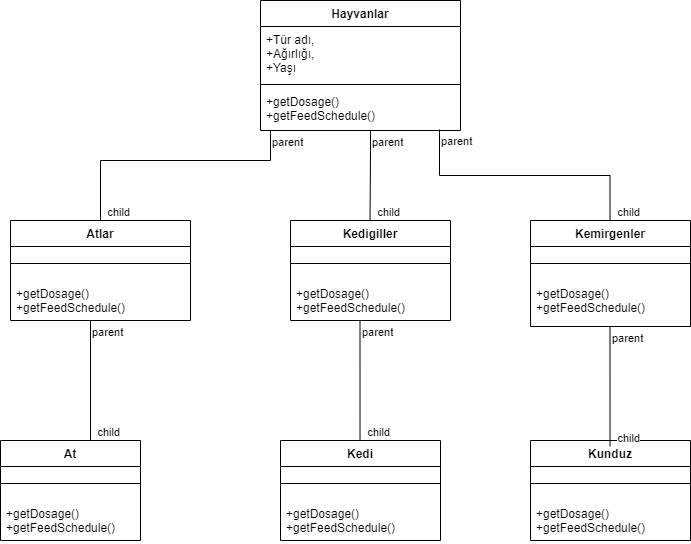

The diagram above was exported from draw.io. Its source (the exported page's mxGraphModel, read from the mxfile embedded in the PNG):
<mxGraphModel dx="868" dy="450" grid="1" gridSize="10" guides="1" tooltips="1" connect="1" arrows="1" fold="1" page="1" pageScale="1" pageWidth="827" pageHeight="1169" math="0" shadow="0">
  <root>
    <mxCell id="0" />
    <mxCell id="1" parent="0" />
    <mxCell id="zvuEKMTo7_YXlVyIl-az-1" value="Hayvanlar" style="swimlane;fontStyle=1;align=center;verticalAlign=top;childLayout=stackLayout;horizontal=1;startSize=26;horizontalStack=0;resizeParent=1;resizeParentMax=0;resizeLast=0;collapsible=1;marginBottom=0;" vertex="1" parent="1">
      <mxGeometry x="360" y="60" width="200" height="130" as="geometry" />
    </mxCell>
    <mxCell id="zvuEKMTo7_YXlVyIl-az-2" value="+Tür adı,&#10;+Ağırlığı,&#10;+Yaşı" style="text;strokeColor=none;fillColor=none;align=left;verticalAlign=top;spacingLeft=4;spacingRight=4;overflow=hidden;rotatable=0;points=[[0,0.5],[1,0.5]];portConstraint=eastwest;" vertex="1" parent="zvuEKMTo7_YXlVyIl-az-1">
      <mxGeometry y="26" width="200" height="54" as="geometry" />
    </mxCell>
    <mxCell id="zvuEKMTo7_YXlVyIl-az-3" value="" style="line;strokeWidth=1;fillColor=none;align=left;verticalAlign=middle;spacingTop=-1;spacingLeft=3;spacingRight=3;rotatable=0;labelPosition=right;points=[];portConstraint=eastwest;strokeColor=inherit;" vertex="1" parent="zvuEKMTo7_YXlVyIl-az-1">
      <mxGeometry y="80" width="200" height="8" as="geometry" />
    </mxCell>
    <mxCell id="zvuEKMTo7_YXlVyIl-az-4" value="+getDosage()&#10;+getFeedSchedule()" style="text;strokeColor=none;fillColor=none;align=left;verticalAlign=top;spacingLeft=4;spacingRight=4;overflow=hidden;rotatable=0;points=[[0,0.5],[1,0.5]];portConstraint=eastwest;" vertex="1" parent="zvuEKMTo7_YXlVyIl-az-1">
      <mxGeometry y="88" width="200" height="42" as="geometry" />
    </mxCell>
    <mxCell id="zvuEKMTo7_YXlVyIl-az-5" value="Atlar" style="swimlane;fontStyle=1;align=center;verticalAlign=top;childLayout=stackLayout;horizontal=1;startSize=26;horizontalStack=0;resizeParent=1;resizeParentMax=0;resizeLast=0;collapsible=1;marginBottom=0;" vertex="1" parent="1">
      <mxGeometry x="110" y="280" width="180" height="100" as="geometry" />
    </mxCell>
    <mxCell id="zvuEKMTo7_YXlVyIl-az-7" value="" style="line;strokeWidth=1;fillColor=none;align=left;verticalAlign=middle;spacingTop=-1;spacingLeft=3;spacingRight=3;rotatable=0;labelPosition=right;points=[];portConstraint=eastwest;strokeColor=inherit;" vertex="1" parent="zvuEKMTo7_YXlVyIl-az-5">
      <mxGeometry y="26" width="180" height="34" as="geometry" />
    </mxCell>
    <mxCell id="zvuEKMTo7_YXlVyIl-az-8" value="+getDosage()&#10;+getFeedSchedule()" style="text;strokeColor=none;fillColor=none;align=left;verticalAlign=top;spacingLeft=4;spacingRight=4;overflow=hidden;rotatable=0;points=[[0,0.5],[1,0.5]];portConstraint=eastwest;" vertex="1" parent="zvuEKMTo7_YXlVyIl-az-5">
      <mxGeometry y="60" width="180" height="40" as="geometry" />
    </mxCell>
    <mxCell id="zvuEKMTo7_YXlVyIl-az-9" value="Kedigiller" style="swimlane;fontStyle=1;align=center;verticalAlign=top;childLayout=stackLayout;horizontal=1;startSize=26;horizontalStack=0;resizeParent=1;resizeParentMax=0;resizeLast=0;collapsible=1;marginBottom=0;" vertex="1" parent="1">
      <mxGeometry x="390" y="280" width="160" height="100" as="geometry" />
    </mxCell>
    <mxCell id="zvuEKMTo7_YXlVyIl-az-11" value="" style="line;strokeWidth=1;fillColor=none;align=left;verticalAlign=middle;spacingTop=-1;spacingLeft=3;spacingRight=3;rotatable=0;labelPosition=right;points=[];portConstraint=eastwest;strokeColor=inherit;" vertex="1" parent="zvuEKMTo7_YXlVyIl-az-9">
      <mxGeometry y="26" width="160" height="34" as="geometry" />
    </mxCell>
    <mxCell id="zvuEKMTo7_YXlVyIl-az-12" value="+getDosage()&#10;+getFeedSchedule()" style="text;strokeColor=none;fillColor=none;align=left;verticalAlign=top;spacingLeft=4;spacingRight=4;overflow=hidden;rotatable=0;points=[[0,0.5],[1,0.5]];portConstraint=eastwest;" vertex="1" parent="zvuEKMTo7_YXlVyIl-az-9">
      <mxGeometry y="60" width="160" height="40" as="geometry" />
    </mxCell>
    <mxCell id="zvuEKMTo7_YXlVyIl-az-13" value="Kemirgenler" style="swimlane;fontStyle=1;align=center;verticalAlign=top;childLayout=stackLayout;horizontal=1;startSize=26;horizontalStack=0;resizeParent=1;resizeParentMax=0;resizeLast=0;collapsible=1;marginBottom=0;" vertex="1" parent="1">
      <mxGeometry x="630" y="280" width="160" height="106" as="geometry" />
    </mxCell>
    <mxCell id="zvuEKMTo7_YXlVyIl-az-15" value="" style="line;strokeWidth=1;fillColor=none;align=left;verticalAlign=middle;spacingTop=-1;spacingLeft=3;spacingRight=3;rotatable=0;labelPosition=right;points=[];portConstraint=eastwest;strokeColor=inherit;" vertex="1" parent="zvuEKMTo7_YXlVyIl-az-13">
      <mxGeometry y="26" width="160" height="34" as="geometry" />
    </mxCell>
    <mxCell id="zvuEKMTo7_YXlVyIl-az-16" value="+getDosage()&#10;+getFeedSchedule()" style="text;strokeColor=none;fillColor=none;align=left;verticalAlign=top;spacingLeft=4;spacingRight=4;overflow=hidden;rotatable=0;points=[[0,0.5],[1,0.5]];portConstraint=eastwest;" vertex="1" parent="zvuEKMTo7_YXlVyIl-az-13">
      <mxGeometry y="60" width="160" height="46" as="geometry" />
    </mxCell>
    <mxCell id="zvuEKMTo7_YXlVyIl-az-24" value="At" style="swimlane;fontStyle=1;align=center;verticalAlign=top;childLayout=stackLayout;horizontal=1;startSize=26;horizontalStack=0;resizeParent=1;resizeParentMax=0;resizeLast=0;collapsible=1;marginBottom=0;" vertex="1" parent="1">
      <mxGeometry x="100" y="500" width="140" height="100" as="geometry" />
    </mxCell>
    <mxCell id="zvuEKMTo7_YXlVyIl-az-25" value="" style="line;strokeWidth=1;fillColor=none;align=left;verticalAlign=middle;spacingTop=-1;spacingLeft=3;spacingRight=3;rotatable=0;labelPosition=right;points=[];portConstraint=eastwest;strokeColor=inherit;" vertex="1" parent="zvuEKMTo7_YXlVyIl-az-24">
      <mxGeometry y="26" width="140" height="34" as="geometry" />
    </mxCell>
    <mxCell id="zvuEKMTo7_YXlVyIl-az-26" value="+getDosage()&#10;+getFeedSchedule()" style="text;strokeColor=none;fillColor=none;align=left;verticalAlign=top;spacingLeft=4;spacingRight=4;overflow=hidden;rotatable=0;points=[[0,0.5],[1,0.5]];portConstraint=eastwest;" vertex="1" parent="zvuEKMTo7_YXlVyIl-az-24">
      <mxGeometry y="60" width="140" height="40" as="geometry" />
    </mxCell>
    <mxCell id="zvuEKMTo7_YXlVyIl-az-27" value="Kedi" style="swimlane;fontStyle=1;align=center;verticalAlign=top;childLayout=stackLayout;horizontal=1;startSize=26;horizontalStack=0;resizeParent=1;resizeParentMax=0;resizeLast=0;collapsible=1;marginBottom=0;" vertex="1" parent="1">
      <mxGeometry x="380" y="500" width="160" height="100" as="geometry" />
    </mxCell>
    <mxCell id="zvuEKMTo7_YXlVyIl-az-28" value="" style="line;strokeWidth=1;fillColor=none;align=left;verticalAlign=middle;spacingTop=-1;spacingLeft=3;spacingRight=3;rotatable=0;labelPosition=right;points=[];portConstraint=eastwest;strokeColor=inherit;" vertex="1" parent="zvuEKMTo7_YXlVyIl-az-27">
      <mxGeometry y="26" width="160" height="34" as="geometry" />
    </mxCell>
    <mxCell id="zvuEKMTo7_YXlVyIl-az-29" value="+getDosage()&#10;+getFeedSchedule()" style="text;strokeColor=none;fillColor=none;align=left;verticalAlign=top;spacingLeft=4;spacingRight=4;overflow=hidden;rotatable=0;points=[[0,0.5],[1,0.5]];portConstraint=eastwest;" vertex="1" parent="zvuEKMTo7_YXlVyIl-az-27">
      <mxGeometry y="60" width="160" height="40" as="geometry" />
    </mxCell>
    <mxCell id="zvuEKMTo7_YXlVyIl-az-30" value="Kunduz" style="swimlane;fontStyle=1;align=center;verticalAlign=top;childLayout=stackLayout;horizontal=1;startSize=26;horizontalStack=0;resizeParent=1;resizeParentMax=0;resizeLast=0;collapsible=1;marginBottom=0;" vertex="1" parent="1">
      <mxGeometry x="630" y="500" width="160" height="100" as="geometry" />
    </mxCell>
    <mxCell id="zvuEKMTo7_YXlVyIl-az-31" value="" style="line;strokeWidth=1;fillColor=none;align=left;verticalAlign=middle;spacingTop=-1;spacingLeft=3;spacingRight=3;rotatable=0;labelPosition=right;points=[];portConstraint=eastwest;strokeColor=inherit;" vertex="1" parent="zvuEKMTo7_YXlVyIl-az-30">
      <mxGeometry y="26" width="160" height="34" as="geometry" />
    </mxCell>
    <mxCell id="zvuEKMTo7_YXlVyIl-az-32" value="+getDosage()&#10;+getFeedSchedule()" style="text;strokeColor=none;fillColor=none;align=left;verticalAlign=top;spacingLeft=4;spacingRight=4;overflow=hidden;rotatable=0;points=[[0,0.5],[1,0.5]];portConstraint=eastwest;" vertex="1" parent="zvuEKMTo7_YXlVyIl-az-30">
      <mxGeometry y="60" width="160" height="40" as="geometry" />
    </mxCell>
    <mxCell id="zvuEKMTo7_YXlVyIl-az-33" value="" style="endArrow=none;html=1;edgeStyle=orthogonalEdgeStyle;rounded=0;entryX=0.643;entryY=0;entryDx=0;entryDy=0;entryPerimeter=0;" edge="1" parent="1" target="zvuEKMTo7_YXlVyIl-az-24">
      <mxGeometry relative="1" as="geometry">
        <mxPoint x="190" y="380" as="sourcePoint" />
        <mxPoint x="190" y="472" as="targetPoint" />
      </mxGeometry>
    </mxCell>
    <mxCell id="zvuEKMTo7_YXlVyIl-az-34" value="parent" style="edgeLabel;resizable=0;html=1;align=left;verticalAlign=bottom;" connectable="0" vertex="1" parent="zvuEKMTo7_YXlVyIl-az-33">
      <mxGeometry x="-1" relative="1" as="geometry">
        <mxPoint y="20" as="offset" />
      </mxGeometry>
    </mxCell>
    <mxCell id="zvuEKMTo7_YXlVyIl-az-35" value="child" style="edgeLabel;resizable=0;html=1;align=right;verticalAlign=bottom;" connectable="0" vertex="1" parent="zvuEKMTo7_YXlVyIl-az-33">
      <mxGeometry x="1" relative="1" as="geometry">
        <mxPoint x="30" as="offset" />
      </mxGeometry>
    </mxCell>
    <mxCell id="zvuEKMTo7_YXlVyIl-az-36" value="" style="endArrow=none;html=1;edgeStyle=orthogonalEdgeStyle;rounded=0;entryX=0.643;entryY=0;entryDx=0;entryDy=0;entryPerimeter=0;" edge="1" parent="1">
      <mxGeometry relative="1" as="geometry">
        <mxPoint x="459.5" y="380" as="sourcePoint" />
        <mxPoint x="459.52" y="500" as="targetPoint" />
      </mxGeometry>
    </mxCell>
    <mxCell id="zvuEKMTo7_YXlVyIl-az-37" value="parent" style="edgeLabel;resizable=0;html=1;align=left;verticalAlign=bottom;" connectable="0" vertex="1" parent="zvuEKMTo7_YXlVyIl-az-36">
      <mxGeometry x="-1" relative="1" as="geometry">
        <mxPoint y="20" as="offset" />
      </mxGeometry>
    </mxCell>
    <mxCell id="zvuEKMTo7_YXlVyIl-az-38" value="child" style="edgeLabel;resizable=0;html=1;align=right;verticalAlign=bottom;" connectable="0" vertex="1" parent="zvuEKMTo7_YXlVyIl-az-36">
      <mxGeometry x="1" relative="1" as="geometry">
        <mxPoint x="30" as="offset" />
      </mxGeometry>
    </mxCell>
    <mxCell id="zvuEKMTo7_YXlVyIl-az-39" value="" style="endArrow=none;html=1;edgeStyle=orthogonalEdgeStyle;rounded=0;entryX=0.643;entryY=0;entryDx=0;entryDy=0;entryPerimeter=0;" edge="1" parent="1">
      <mxGeometry relative="1" as="geometry">
        <mxPoint x="709.5" y="386" as="sourcePoint" />
        <mxPoint x="709.52" y="506" as="targetPoint" />
      </mxGeometry>
    </mxCell>
    <mxCell id="zvuEKMTo7_YXlVyIl-az-40" value="parent" style="edgeLabel;resizable=0;html=1;align=left;verticalAlign=bottom;" connectable="0" vertex="1" parent="zvuEKMTo7_YXlVyIl-az-39">
      <mxGeometry x="-1" relative="1" as="geometry">
        <mxPoint y="20" as="offset" />
      </mxGeometry>
    </mxCell>
    <mxCell id="zvuEKMTo7_YXlVyIl-az-41" value="child" style="edgeLabel;resizable=0;html=1;align=right;verticalAlign=bottom;" connectable="0" vertex="1" parent="zvuEKMTo7_YXlVyIl-az-39">
      <mxGeometry x="1" relative="1" as="geometry">
        <mxPoint x="30" as="offset" />
      </mxGeometry>
    </mxCell>
    <mxCell id="zvuEKMTo7_YXlVyIl-az-42" value="" style="endArrow=none;html=1;edgeStyle=orthogonalEdgeStyle;rounded=0;entryX=0.643;entryY=0;entryDx=0;entryDy=0;entryPerimeter=0;" edge="1" parent="1">
      <mxGeometry relative="1" as="geometry">
        <mxPoint x="470" y="190" as="sourcePoint" />
        <mxPoint x="469.52" y="280" as="targetPoint" />
        <Array as="points">
          <mxPoint x="470" y="210" />
          <mxPoint x="470" y="210" />
        </Array>
      </mxGeometry>
    </mxCell>
    <mxCell id="zvuEKMTo7_YXlVyIl-az-43" value="parent" style="edgeLabel;resizable=0;html=1;align=left;verticalAlign=bottom;" connectable="0" vertex="1" parent="zvuEKMTo7_YXlVyIl-az-42">
      <mxGeometry x="-1" relative="1" as="geometry">
        <mxPoint y="20" as="offset" />
      </mxGeometry>
    </mxCell>
    <mxCell id="zvuEKMTo7_YXlVyIl-az-44" value="child" style="edgeLabel;resizable=0;html=1;align=right;verticalAlign=bottom;" connectable="0" vertex="1" parent="zvuEKMTo7_YXlVyIl-az-42">
      <mxGeometry x="1" relative="1" as="geometry">
        <mxPoint x="30" as="offset" />
      </mxGeometry>
    </mxCell>
    <mxCell id="zvuEKMTo7_YXlVyIl-az-45" value="" style="endArrow=none;html=1;edgeStyle=orthogonalEdgeStyle;rounded=0;entryX=0.5;entryY=0;entryDx=0;entryDy=0;" edge="1" parent="1" target="zvuEKMTo7_YXlVyIl-az-5">
      <mxGeometry relative="1" as="geometry">
        <mxPoint x="370" y="190" as="sourcePoint" />
        <mxPoint x="370.02" y="310" as="targetPoint" />
        <Array as="points">
          <mxPoint x="370" y="220" />
          <mxPoint x="200" y="220" />
        </Array>
      </mxGeometry>
    </mxCell>
    <mxCell id="zvuEKMTo7_YXlVyIl-az-46" value="parent" style="edgeLabel;resizable=0;html=1;align=left;verticalAlign=bottom;" connectable="0" vertex="1" parent="zvuEKMTo7_YXlVyIl-az-45">
      <mxGeometry x="-1" relative="1" as="geometry">
        <mxPoint y="20" as="offset" />
      </mxGeometry>
    </mxCell>
    <mxCell id="zvuEKMTo7_YXlVyIl-az-47" value="child" style="edgeLabel;resizable=0;html=1;align=right;verticalAlign=bottom;" connectable="0" vertex="1" parent="zvuEKMTo7_YXlVyIl-az-45">
      <mxGeometry x="1" relative="1" as="geometry">
        <mxPoint x="30" as="offset" />
      </mxGeometry>
    </mxCell>
    <mxCell id="zvuEKMTo7_YXlVyIl-az-48" value="" style="endArrow=none;html=1;edgeStyle=orthogonalEdgeStyle;rounded=0;entryX=0.643;entryY=0;entryDx=0;entryDy=0;entryPerimeter=0;exitX=0.895;exitY=0.976;exitDx=0;exitDy=0;exitPerimeter=0;" edge="1" parent="1" source="zvuEKMTo7_YXlVyIl-az-4">
      <mxGeometry relative="1" as="geometry">
        <mxPoint x="540" y="210" as="sourcePoint" />
        <mxPoint x="709.52" y="280" as="targetPoint" />
      </mxGeometry>
    </mxCell>
    <mxCell id="zvuEKMTo7_YXlVyIl-az-49" value="parent" style="edgeLabel;resizable=0;html=1;align=left;verticalAlign=bottom;" connectable="0" vertex="1" parent="zvuEKMTo7_YXlVyIl-az-48">
      <mxGeometry x="-1" relative="1" as="geometry">
        <mxPoint y="20" as="offset" />
      </mxGeometry>
    </mxCell>
    <mxCell id="zvuEKMTo7_YXlVyIl-az-50" value="child" style="edgeLabel;resizable=0;html=1;align=right;verticalAlign=bottom;" connectable="0" vertex="1" parent="zvuEKMTo7_YXlVyIl-az-48">
      <mxGeometry x="1" relative="1" as="geometry">
        <mxPoint x="30" as="offset" />
      </mxGeometry>
    </mxCell>
  </root>
</mxGraphModel>